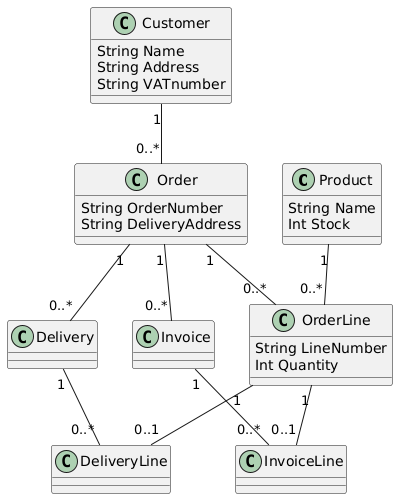

The diagram above was rendered by PlantUML. Its source (embedded in the PNG):
@startuml
class Product{
    String Name
    Int Stock
}

class Customer{
    String Name
    String Address
    String VATnumber
}

class OrderLine{
    String LineNumber
    Int Quantity
}

class InvoiceLine{}

class Order{
    String OrderNumber
    String DeliveryAddress
}

class Invoice{}
class DeliveryLine{}
class Delivery{}

Product "1" -- "0..*" OrderLine
OrderLine "1" -- "0..1" InvoiceLine
OrderLine "1" -- "0..1" DeliveryLine
Customer "1" -- "0..*" Order
Order "1" -- "0..*" Invoice
Order "1" -- "0..*" Delivery
Order "1" -- "0..*" OrderLine
Delivery "1" -- "0..*" DeliveryLine
Invoice "1" -- "0..*" InvoiceLine
@enduml